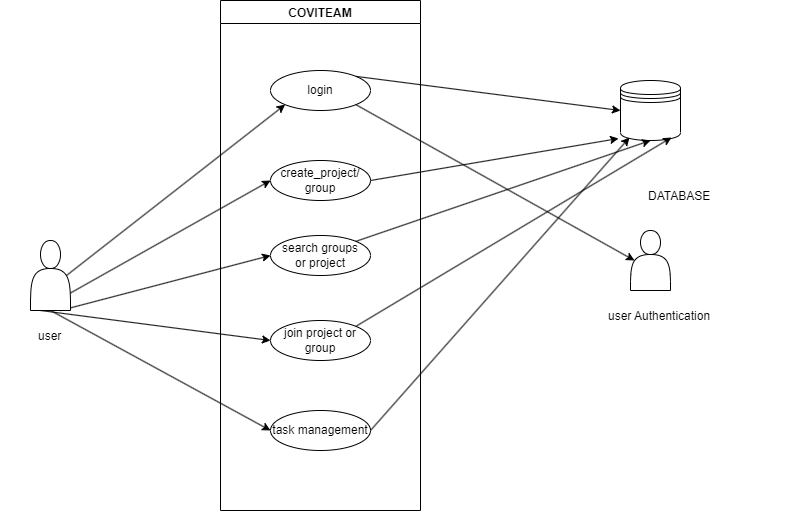

The diagram above was exported from draw.io. Its source (the exported page's mxGraphModel, read from the mxfile embedded in the PNG):
<mxGraphModel dx="1331" dy="779" grid="1" gridSize="10" guides="1" tooltips="1" connect="1" arrows="1" fold="1" page="1" pageScale="1" pageWidth="850" pageHeight="1100" math="0" shadow="0">
  <root>
    <mxCell id="0" />
    <mxCell id="1" parent="0" />
    <mxCell id="2" value="" style="shape=datastore;whiteSpace=wrap;html=1;" vertex="1" parent="1">
      <mxGeometry x="660" y="280" width="60" height="60" as="geometry" />
    </mxCell>
    <mxCell id="9" style="edgeStyle=none;html=1;exitX=0.9;exitY=0.5;exitDx=0;exitDy=0;exitPerimeter=0;entryX=0;entryY=1;entryDx=0;entryDy=0;" edge="1" parent="1" source="3" target="8">
      <mxGeometry relative="1" as="geometry" />
    </mxCell>
    <mxCell id="19" style="edgeStyle=none;html=1;exitX=1;exitY=0.75;exitDx=0;exitDy=0;entryX=0;entryY=0.5;entryDx=0;entryDy=0;" edge="1" parent="1" source="3" target="12">
      <mxGeometry relative="1" as="geometry" />
    </mxCell>
    <mxCell id="20" style="edgeStyle=none;html=1;exitX=0.75;exitY=1;exitDx=0;exitDy=0;entryX=0;entryY=0.5;entryDx=0;entryDy=0;" edge="1" parent="1" source="3" target="15">
      <mxGeometry relative="1" as="geometry" />
    </mxCell>
    <mxCell id="21" style="edgeStyle=none;html=1;exitX=0.25;exitY=1;exitDx=0;exitDy=0;entryX=0;entryY=0.5;entryDx=0;entryDy=0;" edge="1" parent="1" source="3" target="16">
      <mxGeometry relative="1" as="geometry" />
    </mxCell>
    <mxCell id="35" style="edgeStyle=none;html=1;exitX=0.5;exitY=1;exitDx=0;exitDy=0;entryX=0;entryY=0.5;entryDx=0;entryDy=0;" edge="1" parent="1" source="3" target="34">
      <mxGeometry relative="1" as="geometry" />
    </mxCell>
    <mxCell id="3" value="" style="shape=actor;whiteSpace=wrap;html=1;" vertex="1" parent="1">
      <mxGeometry x="70" y="440" width="40" height="70" as="geometry" />
    </mxCell>
    <mxCell id="4" value="" style="shape=actor;whiteSpace=wrap;html=1;" vertex="1" parent="1">
      <mxGeometry x="670" y="430" width="40" height="60" as="geometry" />
    </mxCell>
    <mxCell id="7" value="COVITEAM" style="swimlane;" vertex="1" parent="1">
      <mxGeometry x="260" y="200" width="200" height="510" as="geometry" />
    </mxCell>
    <mxCell id="8" value="login" style="ellipse;whiteSpace=wrap;html=1;align=center;" vertex="1" parent="7">
      <mxGeometry x="50" y="70" width="100" height="40" as="geometry" />
    </mxCell>
    <mxCell id="12" value="create_project/&lt;br&gt;group" style="ellipse;whiteSpace=wrap;html=1;align=center;" vertex="1" parent="7">
      <mxGeometry x="50" y="160" width="100" height="40" as="geometry" />
    </mxCell>
    <mxCell id="15" value="search groups&lt;br&gt;or project" style="ellipse;whiteSpace=wrap;html=1;align=center;" vertex="1" parent="7">
      <mxGeometry x="50" y="235" width="100" height="40" as="geometry" />
    </mxCell>
    <mxCell id="16" value="join project or group" style="ellipse;whiteSpace=wrap;html=1;align=center;" vertex="1" parent="7">
      <mxGeometry x="50" y="320" width="100" height="40" as="geometry" />
    </mxCell>
    <mxCell id="34" value="task management" style="ellipse;whiteSpace=wrap;html=1;align=center;" vertex="1" parent="7">
      <mxGeometry x="50" y="410" width="100" height="40" as="geometry" />
    </mxCell>
    <mxCell id="10" style="edgeStyle=none;html=1;exitX=1;exitY=0;exitDx=0;exitDy=0;entryX=0;entryY=0.5;entryDx=0;entryDy=0;" edge="1" parent="1" source="8" target="2">
      <mxGeometry relative="1" as="geometry" />
    </mxCell>
    <mxCell id="11" style="edgeStyle=none;html=1;exitX=1;exitY=1;exitDx=0;exitDy=0;entryX=0.1;entryY=0.5;entryDx=0;entryDy=0;entryPerimeter=0;" edge="1" parent="1" source="8" target="4">
      <mxGeometry relative="1" as="geometry">
        <mxPoint x="694" y="590" as="targetPoint" />
      </mxGeometry>
    </mxCell>
    <mxCell id="13" style="edgeStyle=none;html=1;exitX=1;exitY=0.5;exitDx=0;exitDy=0;entryX=-0.033;entryY=0.967;entryDx=0;entryDy=0;entryPerimeter=0;" edge="1" parent="1" source="12" target="2">
      <mxGeometry relative="1" as="geometry" />
    </mxCell>
    <mxCell id="17" style="edgeStyle=none;html=1;exitX=1;exitY=0;exitDx=0;exitDy=0;entryX=0.5;entryY=1;entryDx=0;entryDy=0;" edge="1" parent="1" source="15" target="2">
      <mxGeometry relative="1" as="geometry" />
    </mxCell>
    <mxCell id="18" style="edgeStyle=none;html=1;exitX=1;exitY=0;exitDx=0;exitDy=0;entryX=0.85;entryY=0.95;entryDx=0;entryDy=0;entryPerimeter=0;" edge="1" parent="1" source="16" target="2">
      <mxGeometry relative="1" as="geometry" />
    </mxCell>
    <mxCell id="22" value="" style="shape=table;startSize=0;container=1;collapsible=1;childLayout=tableLayout;fixedRows=1;rowLines=0;fontStyle=0;align=center;resizeLast=1;strokeColor=none;fillColor=none;collapsible=0;" vertex="1" parent="1">
      <mxGeometry x="610" y="500" width="180" height="30" as="geometry" />
    </mxCell>
    <mxCell id="23" value="" style="shape=tableRow;horizontal=0;startSize=0;swimlaneHead=0;swimlaneBody=0;fillColor=none;collapsible=0;dropTarget=0;points=[[0,0.5],[1,0.5]];portConstraint=eastwest;top=0;left=0;right=0;bottom=0;" vertex="1" parent="22">
      <mxGeometry width="180" height="30" as="geometry" />
    </mxCell>
    <mxCell id="24" value="" style="shape=partialRectangle;connectable=0;fillColor=none;top=0;left=0;bottom=0;right=0;fontStyle=0;overflow=hidden;" vertex="1" parent="23">
      <mxGeometry width="30" height="30" as="geometry">
        <mxRectangle width="30" height="30" as="alternateBounds" />
      </mxGeometry>
    </mxCell>
    <mxCell id="25" value="user Authentication" style="shape=partialRectangle;connectable=0;fillColor=none;top=0;left=0;bottom=0;right=0;align=left;spacingLeft=6;fontStyle=0;overflow=hidden;" vertex="1" parent="23">
      <mxGeometry x="30" width="150" height="30" as="geometry">
        <mxRectangle width="150" height="30" as="alternateBounds" />
      </mxGeometry>
    </mxCell>
    <mxCell id="26" value="" style="shape=table;startSize=0;container=1;collapsible=1;childLayout=tableLayout;fixedRows=1;rowLines=0;fontStyle=0;align=center;resizeLast=1;strokeColor=none;fillColor=none;collapsible=0;" vertex="1" parent="1">
      <mxGeometry x="650" y="380" width="180" height="30" as="geometry" />
    </mxCell>
    <mxCell id="27" value="" style="shape=tableRow;horizontal=0;startSize=0;swimlaneHead=0;swimlaneBody=0;fillColor=none;collapsible=0;dropTarget=0;points=[[0,0.5],[1,0.5]];portConstraint=eastwest;top=0;left=0;right=0;bottom=0;" vertex="1" parent="26">
      <mxGeometry width="180" height="30" as="geometry" />
    </mxCell>
    <mxCell id="28" value="" style="shape=partialRectangle;connectable=0;fillColor=none;top=0;left=0;bottom=0;right=0;editable=1;overflow=hidden;" vertex="1" parent="27">
      <mxGeometry width="30" height="30" as="geometry">
        <mxRectangle width="30" height="30" as="alternateBounds" />
      </mxGeometry>
    </mxCell>
    <mxCell id="29" value="DATABASE" style="shape=partialRectangle;connectable=0;fillColor=none;top=0;left=0;bottom=0;right=0;align=left;spacingLeft=6;overflow=hidden;" vertex="1" parent="27">
      <mxGeometry x="30" width="150" height="30" as="geometry">
        <mxRectangle width="150" height="30" as="alternateBounds" />
      </mxGeometry>
    </mxCell>
    <mxCell id="30" value="" style="shape=table;startSize=0;container=1;collapsible=1;childLayout=tableLayout;fixedRows=1;rowLines=0;fontStyle=0;align=center;resizeLast=1;strokeColor=none;fillColor=none;collapsible=0;" vertex="1" parent="1">
      <mxGeometry x="40" y="520" width="180" height="30" as="geometry" />
    </mxCell>
    <mxCell id="31" value="" style="shape=tableRow;horizontal=0;startSize=0;swimlaneHead=0;swimlaneBody=0;fillColor=none;collapsible=0;dropTarget=0;points=[[0,0.5],[1,0.5]];portConstraint=eastwest;top=0;left=0;right=0;bottom=0;" vertex="1" parent="30">
      <mxGeometry width="180" height="30" as="geometry" />
    </mxCell>
    <mxCell id="32" value="" style="shape=partialRectangle;connectable=0;fillColor=none;top=0;left=0;bottom=0;right=0;editable=1;overflow=hidden;" vertex="1" parent="31">
      <mxGeometry width="30" height="30" as="geometry">
        <mxRectangle width="30" height="30" as="alternateBounds" />
      </mxGeometry>
    </mxCell>
    <mxCell id="33" value="user" style="shape=partialRectangle;connectable=0;fillColor=none;top=0;left=0;bottom=0;right=0;align=left;spacingLeft=6;overflow=hidden;" vertex="1" parent="31">
      <mxGeometry x="30" width="150" height="30" as="geometry">
        <mxRectangle width="150" height="30" as="alternateBounds" />
      </mxGeometry>
    </mxCell>
    <mxCell id="36" style="edgeStyle=none;html=1;exitX=1;exitY=0.5;exitDx=0;exitDy=0;entryX=0.15;entryY=0.95;entryDx=0;entryDy=0;entryPerimeter=0;" edge="1" parent="1" source="34" target="2">
      <mxGeometry relative="1" as="geometry" />
    </mxCell>
  </root>
</mxGraphModel>